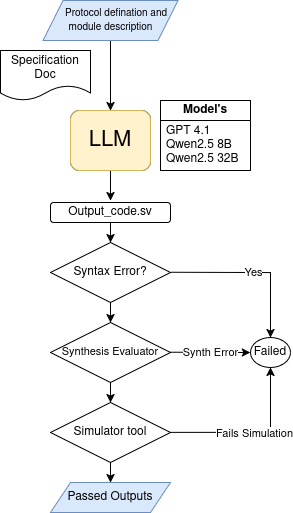

The diagram above was exported from draw.io. Its source (the exported page's mxGraphModel, read from the mxfile embedded in the PNG):
<mxGraphModel dx="1426" dy="729" grid="1" gridSize="10" guides="1" tooltips="1" connect="1" arrows="1" fold="1" page="1" pageScale="1" pageWidth="1100" pageHeight="850" background="none" math="0" shadow="0">
  <root>
    <mxCell id="0" />
    <mxCell id="1" parent="0" />
    <mxCell id="v4LhtH-PcJ0x-8CLh28j-1" value="LLM" style="rounded=1;whiteSpace=wrap;html=1;" parent="1" vertex="1">
      <mxGeometry x="520" y="290" width="80" height="60" as="geometry" />
    </mxCell>
    <mxCell id="v4LhtH-PcJ0x-8CLh28j-5" value="Model's" style="swimlane;whiteSpace=wrap;html=1;startSize=20;" parent="1" vertex="1">
      <mxGeometry x="610" y="280" width="90" height="70" as="geometry" />
    </mxCell>
    <mxCell id="v4LhtH-PcJ0x-8CLh28j-8" value="GPT 4.1&lt;br&gt;&lt;div&gt;Qwen2.5 8B&lt;/div&gt;&lt;div&gt;Qwen2.5 32B&lt;br&gt;&lt;/div&gt;" style="text;strokeColor=none;fillColor=none;align=left;verticalAlign=middle;spacingLeft=4;spacingRight=4;overflow=hidden;points=[[0,0.5],[1,0.5]];portConstraint=eastwest;rotatable=0;whiteSpace=wrap;html=1;" parent="v4LhtH-PcJ0x-8CLh28j-5" vertex="1">
      <mxGeometry y="20" width="90" height="50" as="geometry" />
    </mxCell>
    <mxCell id="v4LhtH-PcJ0x-8CLh28j-16" value="" style="endArrow=classic;html=1;rounded=0;exitX=0.5;exitY=1;exitDx=0;exitDy=0;" parent="1" source="v4LhtH-PcJ0x-8CLh28j-1" edge="1">
      <mxGeometry width="50" height="50" relative="1" as="geometry">
        <mxPoint x="570" y="470" as="sourcePoint" />
        <mxPoint x="560" y="380" as="targetPoint" />
      </mxGeometry>
    </mxCell>
    <mxCell id="v4LhtH-PcJ0x-8CLh28j-29" value="" style="edgeStyle=orthogonalEdgeStyle;rounded=0;orthogonalLoop=1;jettySize=auto;html=1;" parent="1" source="v4LhtH-PcJ0x-8CLh28j-17" target="v4LhtH-PcJ0x-8CLh28j-28" edge="1">
      <mxGeometry relative="1" as="geometry" />
    </mxCell>
    <mxCell id="v4LhtH-PcJ0x-8CLh28j-17" value="Output_code.sv" style="rounded=1;whiteSpace=wrap;html=1;" parent="1" vertex="1">
      <mxGeometry x="500" y="382" width="120" height="20" as="geometry" />
    </mxCell>
    <mxCell id="v4LhtH-PcJ0x-8CLh28j-34" value="" style="edgeStyle=orthogonalEdgeStyle;rounded=0;orthogonalLoop=1;jettySize=auto;html=1;" parent="1" source="v4LhtH-PcJ0x-8CLh28j-28" target="v4LhtH-PcJ0x-8CLh28j-33" edge="1">
      <mxGeometry relative="1" as="geometry" />
    </mxCell>
    <mxCell id="v4LhtH-PcJ0x-8CLh28j-28" value="Syntax Error?" style="rhombus;whiteSpace=wrap;html=1;" parent="1" vertex="1">
      <mxGeometry x="500" y="422" width="120" height="60" as="geometry" />
    </mxCell>
    <mxCell id="v4LhtH-PcJ0x-8CLh28j-44" style="edgeStyle=orthogonalEdgeStyle;rounded=0;orthogonalLoop=1;jettySize=auto;html=1;exitX=0.5;exitY=1;exitDx=0;exitDy=0;" parent="1" source="v4LhtH-PcJ0x-8CLh28j-33" edge="1">
      <mxGeometry relative="1" as="geometry">
        <mxPoint x="560" y="582" as="targetPoint" />
      </mxGeometry>
    </mxCell>
    <mxCell id="v4LhtH-PcJ0x-8CLh28j-33" value="&lt;font style=&quot;font-size: 11px;&quot;&gt;Synthesis Evaluator&lt;/font&gt;" style="rhombus;whiteSpace=wrap;html=1;" parent="1" vertex="1">
      <mxGeometry x="500" y="502" width="120" height="60" as="geometry" />
    </mxCell>
    <mxCell id="v4LhtH-PcJ0x-8CLh28j-38" value="" style="endArrow=classic;html=1;rounded=0;entryX=0.5;entryY=0;entryDx=0;entryDy=0;" parent="1" target="v4LhtH-PcJ0x-8CLh28j-43" edge="1">
      <mxGeometry relative="1" as="geometry">
        <mxPoint x="620" y="451.71" as="sourcePoint" />
        <mxPoint x="670" y="452" as="targetPoint" />
        <Array as="points">
          <mxPoint x="720" y="452" />
        </Array>
      </mxGeometry>
    </mxCell>
    <mxCell id="v4LhtH-PcJ0x-8CLh28j-39" value="Yes" style="edgeLabel;resizable=0;html=1;;align=center;verticalAlign=middle;" parent="v4LhtH-PcJ0x-8CLh28j-38" connectable="0" vertex="1">
      <mxGeometry relative="1" as="geometry" />
    </mxCell>
    <mxCell id="v4LhtH-PcJ0x-8CLh28j-41" value="" style="endArrow=classic;html=1;rounded=0;entryX=0;entryY=0.5;entryDx=0;entryDy=0;" parent="1" target="v4LhtH-PcJ0x-8CLh28j-43" edge="1">
      <mxGeometry relative="1" as="geometry">
        <mxPoint x="620" y="531.71" as="sourcePoint" />
        <mxPoint x="690" y="532" as="targetPoint" />
      </mxGeometry>
    </mxCell>
    <mxCell id="v4LhtH-PcJ0x-8CLh28j-42" value="Synth Error" style="edgeLabel;resizable=0;html=1;;align=center;verticalAlign=middle;" parent="v4LhtH-PcJ0x-8CLh28j-41" connectable="0" vertex="1">
      <mxGeometry relative="1" as="geometry" />
    </mxCell>
    <mxCell id="v4LhtH-PcJ0x-8CLh28j-43" value="Failed" style="ellipse;whiteSpace=wrap;html=1;" parent="1" vertex="1">
      <mxGeometry x="700" y="517" width="40" height="30" as="geometry" />
    </mxCell>
    <mxCell id="v4LhtH-PcJ0x-8CLh28j-61" value="" style="edgeStyle=orthogonalEdgeStyle;rounded=0;orthogonalLoop=1;jettySize=auto;html=1;" parent="1" source="v4LhtH-PcJ0x-8CLh28j-45" target="v4LhtH-PcJ0x-8CLh28j-60" edge="1">
      <mxGeometry relative="1" as="geometry" />
    </mxCell>
    <mxCell id="v4LhtH-PcJ0x-8CLh28j-45" value="Simulator tool" style="rhombus;whiteSpace=wrap;html=1;" parent="1" vertex="1">
      <mxGeometry x="500" y="582" width="120" height="60" as="geometry" />
    </mxCell>
    <mxCell id="v4LhtH-PcJ0x-8CLh28j-50" value="" style="endArrow=classic;html=1;rounded=0;entryX=0.5;entryY=1;entryDx=0;entryDy=0;" parent="1" target="v4LhtH-PcJ0x-8CLh28j-43" edge="1">
      <mxGeometry relative="1" as="geometry">
        <mxPoint x="620" y="612" as="sourcePoint" />
        <mxPoint x="720" y="611.71" as="targetPoint" />
        <Array as="points">
          <mxPoint x="720" y="612" />
        </Array>
      </mxGeometry>
    </mxCell>
    <mxCell id="v4LhtH-PcJ0x-8CLh28j-51" value="Fails Simulation" style="edgeLabel;resizable=0;html=1;;align=center;verticalAlign=middle;" parent="v4LhtH-PcJ0x-8CLh28j-50" connectable="0" vertex="1">
      <mxGeometry relative="1" as="geometry" />
    </mxCell>
    <mxCell id="v4LhtH-PcJ0x-8CLh28j-58" value="" style="edgeStyle=orthogonalEdgeStyle;rounded=0;orthogonalLoop=1;jettySize=auto;html=1;exitX=0.5;exitY=1;exitDx=0;exitDy=0;" parent="1" source="v4LhtH-PcJ0x-8CLh28j-57" target="v4LhtH-PcJ0x-8CLh28j-1" edge="1">
      <mxGeometry relative="1" as="geometry" />
    </mxCell>
    <mxCell id="v4LhtH-PcJ0x-8CLh28j-57" value="&lt;font style=&quot;font-size: 10px;&quot;&gt;&amp;nbsp;&amp;nbsp;&amp;nbsp; Protocol defination and module description&lt;/font&gt;" style="shape=parallelogram;perimeter=parallelogramPerimeter;whiteSpace=wrap;html=1;fixedSize=1;fillColor=#dae8fc;strokeColor=#6c8ebf;" parent="1" vertex="1">
      <mxGeometry x="492.5" y="180" width="135" height="40" as="geometry" />
    </mxCell>
    <mxCell id="v4LhtH-PcJ0x-8CLh28j-59" value="Specification Doc" style="shape=document;whiteSpace=wrap;html=1;boundedLbl=1;" parent="1" vertex="1">
      <mxGeometry x="450" y="230" width="90" height="50" as="geometry" />
    </mxCell>
    <mxCell id="v4LhtH-PcJ0x-8CLh28j-60" value="Passed Outputs" style="shape=parallelogram;perimeter=parallelogramPerimeter;whiteSpace=wrap;html=1;fixedSize=1;fillColor=#dae8fc;strokeColor=#6c8ebf;" parent="1" vertex="1">
      <mxGeometry x="500" y="662" width="120" height="30" as="geometry" />
    </mxCell>
    <mxCell id="v4LhtH-PcJ0x-8CLh28j-62" value="LLM" style="rounded=1;whiteSpace=wrap;html=1;strokeColor=#d6b656;fillColor=#fff2cc;fontSize=22;" parent="1" vertex="1">
      <mxGeometry x="520" y="290" width="80" height="60" as="geometry" />
    </mxCell>
  </root>
</mxGraphModel>